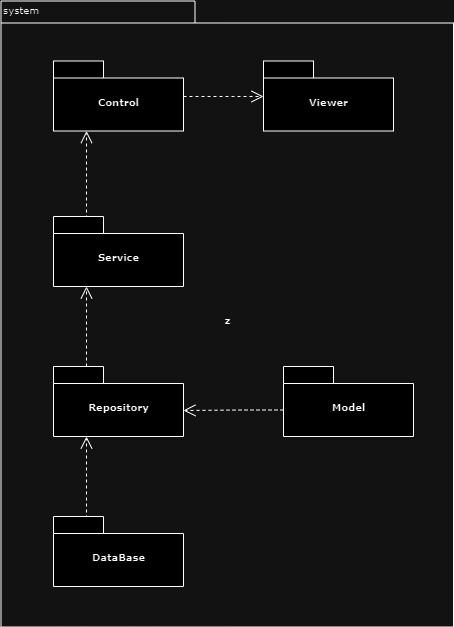

The diagram above was exported from draw.io. Its source (the exported page's mxGraphModel, read from the mxfile embedded in the PNG):
<mxGraphModel dx="1271" dy="655" grid="1" gridSize="10" guides="1" tooltips="1" connect="1" arrows="1" fold="1" page="1" pageScale="1" pageWidth="827" pageHeight="1169" background="none" math="0" shadow="0">
  <root>
    <mxCell id="0" />
    <mxCell id="1" parent="0" />
    <mxCell id="6e0c8c40b5770093-72" value="z" style="shape=folder;fontStyle=1;spacingTop=10;tabWidth=194;tabHeight=22;tabPosition=left;html=1;rounded=0;shadow=0;comic=0;labelBackgroundColor=none;strokeWidth=1;fillColor=none;fontFamily=Verdana;fontSize=10;align=center;" parent="1" vertex="1">
      <mxGeometry x="327.5" y="114.5" width="452.5" height="626" as="geometry" />
    </mxCell>
    <mxCell id="6e0c8c40b5770093-6" value="" style="group" parent="1" vertex="1" connectable="0">
      <mxGeometry x="380" y="174.5" width="130" height="70" as="geometry" />
    </mxCell>
    <mxCell id="6e0c8c40b5770093-4" value="Control" style="shape=folder;fontStyle=1;spacingTop=10;tabWidth=50;tabHeight=17;tabPosition=left;html=1;rounded=0;shadow=0;comic=0;labelBackgroundColor=none;strokeWidth=1;fontFamily=Verdana;fontSize=10;align=center;" parent="6e0c8c40b5770093-6" vertex="1">
      <mxGeometry width="130" height="70" as="geometry" />
    </mxCell>
    <mxCell id="6e0c8c40b5770093-7" value="" style="group" parent="1" vertex="1" connectable="0">
      <mxGeometry x="610" y="480" width="130" height="70" as="geometry" />
    </mxCell>
    <mxCell id="6e0c8c40b5770093-8" value="Model" style="shape=folder;fontStyle=1;spacingTop=10;tabWidth=50;tabHeight=17;tabPosition=left;html=1;rounded=0;shadow=0;comic=0;labelBackgroundColor=none;strokeWidth=1;fontFamily=Verdana;fontSize=10;align=center;" parent="6e0c8c40b5770093-7" vertex="1">
      <mxGeometry width="130" height="70" as="geometry" />
    </mxCell>
    <mxCell id="6e0c8c40b5770093-73" value="system&lt;div&gt;&lt;br&gt;&lt;/div&gt;" style="text;html=1;align=left;verticalAlign=top;spacingTop=-4;fontSize=10;fontFamily=Verdana" parent="1" vertex="1">
      <mxGeometry x="327.5" y="114.5" width="130" height="20" as="geometry" />
    </mxCell>
    <mxCell id="6e0c8c40b5770093-59" style="rounded=0;html=1;dashed=1;labelBackgroundColor=none;startFill=0;endArrow=open;endFill=0;endSize=10;fontFamily=Verdana;fontSize=10;edgeStyle=elbowEdgeStyle;" parent="1" edge="1" target="rWmSjJ4t8Pfwfd_xU3AD-9" source="6e0c8c40b5770093-4">
      <mxGeometry relative="1" as="geometry">
        <mxPoint x="522.4775862068966" y="244.5" as="sourcePoint" />
        <mxPoint x="522.4775862068966" y="320.84482758620686" as="targetPoint" />
        <Array as="points">
          <mxPoint x="560" y="210" />
        </Array>
      </mxGeometry>
    </mxCell>
    <mxCell id="rWmSjJ4t8Pfwfd_xU3AD-2" value="" style="group" vertex="1" connectable="0" parent="1">
      <mxGeometry x="380" y="630" width="130" height="70" as="geometry" />
    </mxCell>
    <mxCell id="rWmSjJ4t8Pfwfd_xU3AD-3" value="DataBase" style="shape=folder;fontStyle=1;spacingTop=10;tabWidth=50;tabHeight=17;tabPosition=left;html=1;rounded=0;shadow=0;comic=0;labelBackgroundColor=none;strokeWidth=1;fontFamily=Verdana;fontSize=10;align=center;" vertex="1" parent="rWmSjJ4t8Pfwfd_xU3AD-2">
      <mxGeometry width="130" height="70" as="geometry" />
    </mxCell>
    <mxCell id="rWmSjJ4t8Pfwfd_xU3AD-4" value="" style="group" vertex="1" connectable="0" parent="1">
      <mxGeometry x="380" y="480" width="130" height="70" as="geometry" />
    </mxCell>
    <mxCell id="rWmSjJ4t8Pfwfd_xU3AD-5" value="Repository" style="shape=folder;fontStyle=1;spacingTop=10;tabWidth=50;tabHeight=17;tabPosition=left;html=1;rounded=0;shadow=0;comic=0;labelBackgroundColor=none;strokeWidth=1;fontFamily=Verdana;fontSize=10;align=center;" vertex="1" parent="rWmSjJ4t8Pfwfd_xU3AD-4">
      <mxGeometry width="130" height="70" as="geometry" />
    </mxCell>
    <mxCell id="rWmSjJ4t8Pfwfd_xU3AD-6" value="" style="group" vertex="1" connectable="0" parent="1">
      <mxGeometry x="380" y="330" width="130" height="70" as="geometry" />
    </mxCell>
    <mxCell id="rWmSjJ4t8Pfwfd_xU3AD-7" value="Service" style="shape=folder;fontStyle=1;spacingTop=10;tabWidth=50;tabHeight=17;tabPosition=left;html=1;rounded=0;shadow=0;comic=0;labelBackgroundColor=none;strokeWidth=1;fontFamily=Verdana;fontSize=10;align=center;" vertex="1" parent="rWmSjJ4t8Pfwfd_xU3AD-6">
      <mxGeometry width="130" height="70" as="geometry" />
    </mxCell>
    <mxCell id="rWmSjJ4t8Pfwfd_xU3AD-8" value="" style="group" vertex="1" connectable="0" parent="1">
      <mxGeometry x="590" y="174.5" width="130" height="70" as="geometry" />
    </mxCell>
    <mxCell id="rWmSjJ4t8Pfwfd_xU3AD-9" value="Viewer" style="shape=folder;fontStyle=1;spacingTop=10;tabWidth=50;tabHeight=17;tabPosition=left;html=1;rounded=0;shadow=0;comic=0;labelBackgroundColor=none;strokeWidth=1;fontFamily=Verdana;fontSize=10;align=center;" vertex="1" parent="rWmSjJ4t8Pfwfd_xU3AD-8">
      <mxGeometry width="130" height="70" as="geometry" />
    </mxCell>
    <mxCell id="rWmSjJ4t8Pfwfd_xU3AD-10" style="rounded=0;html=1;dashed=1;labelBackgroundColor=none;startFill=0;endArrow=open;endFill=0;endSize=10;fontFamily=Verdana;fontSize=10;edgeStyle=elbowEdgeStyle;exitX=0;exitY=0;exitDx=25;exitDy=0;exitPerimeter=0;entryX=0.25;entryY=1;entryDx=0;entryDy=0;entryPerimeter=0;" edge="1" parent="1" source="rWmSjJ4t8Pfwfd_xU3AD-7" target="6e0c8c40b5770093-4">
      <mxGeometry relative="1" as="geometry">
        <mxPoint x="520" y="220" as="sourcePoint" />
        <mxPoint x="600" y="220" as="targetPoint" />
        <Array as="points">
          <mxPoint x="413" y="290" />
        </Array>
      </mxGeometry>
    </mxCell>
    <mxCell id="rWmSjJ4t8Pfwfd_xU3AD-11" style="rounded=0;html=1;dashed=1;labelBackgroundColor=none;startFill=0;endArrow=open;endFill=0;endSize=10;fontFamily=Verdana;fontSize=10;edgeStyle=elbowEdgeStyle;entryX=0.25;entryY=1;entryDx=0;entryDy=0;entryPerimeter=0;" edge="1" parent="1" target="rWmSjJ4t8Pfwfd_xU3AD-7">
      <mxGeometry relative="1" as="geometry">
        <mxPoint x="413" y="480" as="sourcePoint" />
        <mxPoint x="520" y="230" as="targetPoint" />
        <Array as="points">
          <mxPoint x="413" y="430" />
        </Array>
      </mxGeometry>
    </mxCell>
    <mxCell id="rWmSjJ4t8Pfwfd_xU3AD-12" style="rounded=0;html=1;dashed=1;labelBackgroundColor=none;startFill=0;endArrow=open;endFill=0;endSize=10;fontFamily=Verdana;fontSize=10;edgeStyle=elbowEdgeStyle;exitX=0;exitY=0;exitDx=25;exitDy=0;exitPerimeter=0;entryX=0.25;entryY=1;entryDx=0;entryDy=0;entryPerimeter=0;" edge="1" parent="1" source="rWmSjJ4t8Pfwfd_xU3AD-3" target="rWmSjJ4t8Pfwfd_xU3AD-5">
      <mxGeometry relative="1" as="geometry">
        <mxPoint x="520" y="525" as="sourcePoint" />
        <mxPoint x="520" y="375" as="targetPoint" />
        <Array as="points">
          <mxPoint x="413" y="600" />
        </Array>
      </mxGeometry>
    </mxCell>
    <mxCell id="rWmSjJ4t8Pfwfd_xU3AD-13" style="rounded=0;html=1;dashed=1;labelBackgroundColor=none;startFill=0;endArrow=open;endFill=0;endSize=10;fontFamily=Verdana;fontSize=10;edgeStyle=elbowEdgeStyle;exitX=0;exitY=0;exitDx=0;exitDy=43.5;exitPerimeter=0;" edge="1" parent="1" source="6e0c8c40b5770093-8">
      <mxGeometry relative="1" as="geometry">
        <mxPoint x="690" y="480" as="sourcePoint" />
        <mxPoint x="510" y="524" as="targetPoint" />
        <Array as="points">
          <mxPoint x="570" y="450" />
        </Array>
      </mxGeometry>
    </mxCell>
  </root>
</mxGraphModel>